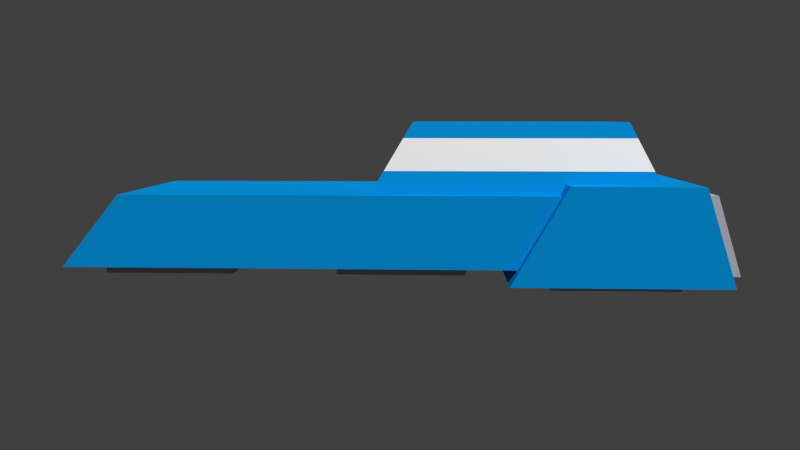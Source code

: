 # Source: ship1.blend  (saved by Blender 2.72.0; exported with 4.5.12 LTS)
import bpy
from mathutils import Matrix  # noqa: F401  (used for matrix-valued properties, if any)

bpy.ops.wm.read_factory_settings(use_empty=True)
scene = bpy.context.scene
scene.name = 'Scene'

# ---- collections
col_collection_1 = bpy.data.collections.new('Collection 1'); scene.collection.children.link(col_collection_1)

# ---- materials (node trees are filled in below, after node groups)
mat_material_001 = bpy.data.materials.new('Material.001')
mat_material_001.alpha_threshold = 0.0
mat_material_001.roughness = 0.5
mat_material_001.line_color = (0.0, 0.0, 0.0, 1.0)
mat_material = bpy.data.materials.new('Material')
mat_material.alpha_threshold = 0.0
mat_material.roughness = 0.5
mat_material.line_color = (0.0, 0.0, 0.0, 1.0)
mat_material_002 = bpy.data.materials.new('Material.002')
mat_material_002.alpha_threshold = 0.0
mat_material_002.roughness = 0.5
mat_material_002.line_color = (0.0, 0.0, 0.0, 1.0)

# ---- material node trees
mat_material_001.use_nodes = True; mat_material_001.node_tree.nodes.clear()
_N = mat_material_001.node_tree.nodes; _L = mat_material_001.node_tree.links
n0 = _N.new('ShaderNodeOutputMaterial'); n0.name = 'Material Output'; n0.location = (300, 300)
n1 = _N.new('ShaderNodeBsdfDiffuse'); n1.name = 'Diffuse BSDF'; n1.location = (100, 300)
n1.inputs[0].default_value = (0.529, 0.529, 0.529, 1.0)
_L.new(n1.outputs[0], n0.inputs[0])
n0.is_active_output = True
mat_material.use_nodes = True; mat_material.node_tree.nodes.clear()
_N = mat_material.node_tree.nodes; _L = mat_material.node_tree.links
n0 = _N.new('ShaderNodeOutputMaterial'); n0.name = 'Material Output'; n0.location = (300, 300)
n1 = _N.new('ShaderNodeBsdfDiffuse'); n1.name = 'Diffuse BSDF'; n1.location = (10, 300)
n1.inputs[0].default_value = (0.002072, 0.3234, 0.8, 1.0)
_L.new(n1.outputs[0], n0.inputs[0])
n0.is_active_output = True
mat_material_002.use_nodes = True; mat_material_002.node_tree.nodes.clear()
_N = mat_material_002.node_tree.nodes; _L = mat_material_002.node_tree.links
n0 = _N.new('ShaderNodeOutputMaterial'); n0.name = 'Material Output'; n0.location = (300, 300)
n1 = _N.new('ShaderNodeBsdfAnisotropic'); n1.name = 'Glossy BSDF'; n1.location = (100, 300)
n1.distribution = 'BECKMANN'
n1.inputs[0].default_value = (1.0, 1.0, 1.0, 1.0)
n1.inputs[1].default_value = 0.7239
_L.new(n1.outputs[0], n0.inputs[0])
n0.is_active_output = True

# ---- world
world_world = bpy.data.worlds.new('World'); scene.world = world_world
world_world.use_nodes = True; world_world.node_tree.nodes.clear()
_N = world_world.node_tree.nodes; _L = world_world.node_tree.links
n0 = _N.new('ShaderNodeOutputWorld'); n0.name = 'World Output'; n0.location = (300, 300)
n1 = _N.new('ShaderNodeBackground'); n1.name = 'Background'; n1.location = (10, 300)
n1.inputs[0].default_value = (0.05088, 0.05088, 0.05088, 1.0)
_L.new(n1.outputs[0], n0.inputs[0])
n0.is_active_output = True
world_world.color = (0.05088, 0.05088, 0.05088)
world_world.use_sun_shadow = False
world_world.sun_shadow_jitter_overblur = 0.0
world_world.cycles.sampling_method = 'MANUAL'
world_world.cycles.sample_map_resolution = 256
world_world.light_settings.ao_factor = 0.2245

# ---- cameras
cam_camera_001 = bpy.data.cameras.new('Camera.001')
cam_camera_001.clip_end = 100.0
cam_camera_001.lens = 35.0
cam_camera_001.sensor_width = 32.0
cam_camera_001.sensor_height = 18.0
cam_camera_001.display_size = 2.0
cam_camera_001.dof.focus_distance = 0.0

# ---- lights
light_lamp = bpy.data.lights.new('Lamp', 'SUN')
light_lamp.transmission_factor = 0.0
light_lamp.cutoff_distance = 30.0
light_lamp.angle = 0.0
light_lamp.energy = 2.7
light_lamp.shadow_buffer_clip_start = 1.001
light_lamp.shadow_cascade_max_distance = 1000.0
light_lamp.cycles.use_multiple_importance_sampling = False

# ---- meshes
me_cube_010 = bpy.data.meshes.new('Cube.010')
me_cube_010.from_pydata([(-1.0, -1.052, -1.646), (-1.0, 0.9445, -1.874), (1.0, 0.9445, -1.874), (1.0, -1.052, -1.646), (-1.0, -0.8796, 2.767), (-1.0, 1.114, 2.546), (1.0, 1.114, 2.546), (1.0, -0.8796, 2.767), (-0.9128, 0.8549, -1.818), (-0.9128, -0.9603, -1.641), (0.9128, 0.8549, -1.818), (0.9128, -0.9603, -1.641), (-0.9128, 0.9055, -0.5009), (-0.9128, -0.9244, -0.726), (0.9128, 0.9055, -0.5009), (0.9128, -0.9244, -0.726)], [], [(4, 5, 1, 0), (5, 6, 2, 1), (6, 7, 3, 2), (7, 4, 0, 3), (11, 9, 13, 15), (7, 6, 5, 4), (8, 9, 0, 1), (10, 8, 1, 2), (11, 10, 2, 3), (9, 11, 3, 0), (13, 12, 14, 15), (10, 11, 15, 14), (8, 10, 14, 12), (9, 8, 12, 13)])
me_cube_010.materials.append(mat_material_001)
me_cube_010.use_remesh_preserve_volume = False
me_cube_010.use_remesh_preserve_attributes = False
me_cube_010.use_mirror_vertex_groups = False
me_cube_010.update()
me_cube_013 = bpy.data.meshes.new('Cube.013')
me_cube_013.from_pydata([(-1.0, -1.0, -1.0), (-1.0, 1.0, -1.0), (1.0, 1.0, -1.0), (1.0, -1.0, -1.0), (-1.0, -1.0, 1.0), (-1.0, 1.0, 1.0), (1.0, 1.0, 1.0), (1.0, -1.0, 1.0), (-0.9128, 0.9128, -1.0), (-0.9128, -0.9128, -1.0), (0.9128, 0.9128, -1.0), (0.9128, -0.9128, -1.0), (-0.9128, 0.9128, -0.4798), (-0.9128, -0.9128, -0.4798), (0.9128, 0.9128, -0.4798), (0.9128, -0.9128, -0.4798)], [], [(4, 5, 1, 0), (5, 6, 2, 1), (6, 7, 3, 2), (7, 4, 0, 3), (11, 9, 13, 15), (7, 6, 5, 4), (8, 9, 0, 1), (10, 8, 1, 2), (11, 10, 2, 3), (9, 11, 3, 0), (13, 12, 14, 15), (10, 11, 15, 14), (8, 10, 14, 12), (9, 8, 12, 13)])
me_cube_013.materials.append(mat_material_001)
me_cube_013.use_remesh_preserve_volume = False
me_cube_013.use_remesh_preserve_attributes = False
me_cube_013.use_mirror_vertex_groups = False
me_cube_013.update()
me_cube_012 = bpy.data.meshes.new('Cube.012')
me_cube_012.from_pydata([(-1.0, -1.0, -1.0), (-1.0, 1.0, -1.0), (1.0, 1.0, -1.0), (1.0, -1.0, -1.0), (-1.0, -1.0, 1.0), (-1.0, 1.0, 1.0), (1.0, 1.0, 1.0), (1.0, -1.0, 1.0), (-0.9128, 0.9128, -1.0), (-0.9128, -0.9128, -1.0), (0.9128, 0.9128, -1.0), (0.9128, -0.9128, -1.0), (-0.9128, 0.9128, -0.4798), (-0.9128, -0.9128, -0.4798), (0.9128, 0.9128, -0.4798), (0.9128, -0.9128, -0.4798)], [], [(4, 5, 1, 0), (5, 6, 2, 1), (6, 7, 3, 2), (7, 4, 0, 3), (11, 9, 13, 15), (7, 6, 5, 4), (8, 9, 0, 1), (10, 8, 1, 2), (11, 10, 2, 3), (9, 11, 3, 0), (13, 12, 14, 15), (10, 11, 15, 14), (8, 10, 14, 12), (9, 8, 12, 13)])
me_cube_012.materials.append(mat_material_001)
me_cube_012.use_remesh_preserve_volume = False
me_cube_012.use_remesh_preserve_attributes = False
me_cube_012.use_mirror_vertex_groups = False
me_cube_012.update()
me_cube_007 = bpy.data.meshes.new('Cube.007')
me_cube_007.from_pydata([(-1.0, -1.0, -1.0), (-1.0, 1.0, -1.0), (1.0, 1.0, -1.0), (1.0, -1.0, -1.0), (-1.0, -1.0, 1.0), (-1.0, 1.0, 1.0), (1.0, 1.0, 1.0), (1.0, -1.0, 1.0), (-0.9128, 0.9128, -1.0), (-0.9128, -0.9128, -1.0), (0.9128, 0.9128, -1.0), (0.9128, -0.9128, -1.0), (-0.9128, 0.9128, -0.4798), (-0.9128, -0.9128, -0.4798), (0.9128, 0.9128, -0.4798), (0.9128, -0.9128, -0.4798)], [], [(4, 5, 1, 0), (5, 6, 2, 1), (6, 7, 3, 2), (7, 4, 0, 3), (11, 9, 13, 15), (7, 6, 5, 4), (8, 9, 0, 1), (10, 8, 1, 2), (11, 10, 2, 3), (9, 11, 3, 0), (13, 12, 14, 15), (10, 11, 15, 14), (8, 10, 14, 12), (9, 8, 12, 13)])
me_cube_007.materials.append(mat_material_001)
me_cube_007.use_remesh_preserve_volume = False
me_cube_007.use_remesh_preserve_attributes = False
me_cube_007.use_mirror_vertex_groups = False
me_cube_007.update()
me_cube_005 = bpy.data.meshes.new('Cube.005')
me_cube_005.from_pydata([(0.0, -0.9063, -0.2767), (0.0, 5.009, -0.2767), (1.4, 5.009, -0.2767), (1.4, -0.9063, -0.2767), (0.0, 0.6463, 2.405), (0.0, 4.179, 2.392), (1.374, 4.179, 2.392), (1.374, 0.6463, 2.405)], [], [(4, 5, 1, 0), (5, 6, 2, 1), (6, 7, 3, 2), (7, 4, 0, 3), (0, 1, 2, 3), (7, 6, 5, 4)])
me_cube_005.materials.append(mat_material)
me_cube_005.use_remesh_preserve_volume = False
me_cube_005.use_remesh_preserve_attributes = False
me_cube_005.use_mirror_vertex_groups = False
me_cube_005.update()
me_cube_004 = bpy.data.meshes.new('Cube.004')
me_cube_004.from_pydata([(0.0, -2.298, -0.5985), (0.0, 5.771, -0.5985), (1.54, 5.771, -0.5985), (1.54, -2.298, -0.5985), (0.0, -1.12, 1.402), (0.0, 4.781, 1.402), (1.219, 4.781, 1.402), (1.219, -1.12, 1.402), (0.0, -1.377, 0.9667), (0.0, 4.996, 0.9667), (1.288, 4.996, 0.9667), (1.288, -1.377, 0.9667), (0.0, 5.438, 0.07534), (1.431, 5.438, 0.07534), (1.431, -1.901, 0.07534), (0.0, -1.901, 0.07534)], [], [(15, 12, 1, 0), (12, 13, 2, 1), (13, 14, 3, 2), (14, 15, 0, 3), (0, 1, 2, 3), (7, 6, 5, 4), (4, 5, 9, 8), (5, 6, 10, 9), (6, 7, 11, 10), (7, 4, 8, 11), (8, 9, 12, 15), (9, 10, 13, 12), (10, 11, 14, 13), (11, 8, 15, 14)])
me_cube_004.polygons.foreach_set('material_index', [0, 1, 1, 1, 0, 1, 0, 1, 1, 1, 1, 0, 0, 0])
me_cube_004.materials.append(mat_material_002)
me_cube_004.materials.append(mat_material)
me_cube_004.use_remesh_preserve_volume = False
me_cube_004.use_remesh_preserve_attributes = False
me_cube_004.use_mirror_vertex_groups = False
me_cube_004.update()
me_cube_003 = bpy.data.meshes.new('Cube.003')
me_cube_003.from_pydata([(0.0, -10.72, -1.0), (0.0, 7.219, -1.0), (1.835, 7.219, -1.0), (1.835, -10.72, -1.0), (0.0, -9.116, 1.0), (0.0, 6.001, 1.0), (1.835, 6.001, 1.0), (1.835, -9.116, 1.0)], [], [(5, 6, 2, 1), (6, 7, 3, 2), (7, 4, 0, 3), (0, 1, 2, 3), (7, 6, 5, 4)])
me_cube_003.materials.append(mat_material)
me_cube_003.use_remesh_preserve_volume = False
me_cube_003.use_remesh_preserve_attributes = False
me_cube_003.use_mirror_vertex_groups = False
me_cube_003.update()

# ---- objects
ob_camera = bpy.data.objects.new('Camera', cam_camera_001)
ob_cube_008 = bpy.data.objects.new('Cube.008', me_cube_010)
ob_cube_006 = bpy.data.objects.new('Cube.006', me_cube_013)
ob_cube_005 = bpy.data.objects.new('Cube.005', me_cube_012)
ob_cube_007 = bpy.data.objects.new('Cube.007', me_cube_010)
ob_cube_004 = bpy.data.objects.new('Cube.004', me_cube_007)
ob_cube_002 = bpy.data.objects.new('Cube.002', me_cube_005)
ob_cube_001 = bpy.data.objects.new('Cube.001', me_cube_004)
ob_cube = bpy.data.objects.new('Cube', me_cube_003)
ob_lamp = bpy.data.objects.new('Lamp', light_lamp)

# ---- transforms, parenting, visibility, modifiers, constraints
ob_camera.location = (25.94, -0.3656, 3.094)
ob_camera.rotation_euler = (1.448, -1.909e-05, -10.95)
ob_camera.lineart.crease_threshold = 0.0
ob_cube_008.location = (-1.472, 7.071, -0.06742)
ob_cube_008.rotation_euler = (-4.399, -1.279e-16, 2.259e-17)
ob_cube_008.scale = (1.136, 1.136, 0.1356)
ob_cube_008.lineart.crease_threshold = 0.0
ob_cube_006.location = (0.0, 4.536, -1.488)
ob_cube_006.scale = (1.813, 1.813, 0.2164)
ob_cube_006.lineart.crease_threshold = 0.0
ob_cube_005.location = (0.0, -1.438, -1.08)
ob_cube_005.scale = (1.813, 1.813, 0.2164)
ob_cube_005.lineart.crease_threshold = 0.0
ob_cube_007.location = (1.481, 7.071, -0.06742)
ob_cube_007.rotation_euler = (-4.399, -1.279e-16, 2.259e-17)
ob_cube_007.scale = (1.136, 1.136, 0.1356)
ob_cube_007.lineart.crease_threshold = 0.0
ob_cube_004.location = (0.0, -8.0, -1.08)
ob_cube_004.scale = (1.813, 1.813, 0.2164)
ob_cube_004.lineart.crease_threshold = 0.0
ob_cube_002.location = (0.0, 2.406, -1.118)
ob_cube_002.scale = (2.186, 1.0, 1.0)
ob_cube_002.lineart.crease_threshold = 0.0
_m = ob_cube_002.modifiers.new('Mirror', 'MIRROR')
ob_cube_001.location = (0.0, 0.0, 1.553)
ob_cube_001.scale = (1.442, 1.0, 1.0)
ob_cube_001.lineart.crease_threshold = 0.0
_m = ob_cube_001.modifiers.new('Mirror', 'MIRROR')
ob_cube.location = (0.0, 0.0, 0.0)
ob_cube.scale = (1.442, 1.0, 1.0)
ob_cube.lineart.crease_threshold = 0.0
_m = ob_cube.modifiers.new('Mirror', 'MIRROR')
ob_lamp.location = (4.076, 1.005, 5.904)
ob_lamp.rotation_euler = (0.6503, 0.05522, 1.866)
ob_lamp.lock_rotations_4d = False
ob_lamp.empty_display_type = 'ARROWS'
ob_lamp.color = (0.0, 0.0, 0.0, 0.0)
ob_lamp.lineart.crease_threshold = 0.0

# ---- collection membership
col_collection_1.objects.link(ob_camera)
col_collection_1.objects.link(ob_cube_008)
col_collection_1.objects.link(ob_cube_006)
col_collection_1.objects.link(ob_cube_005)
col_collection_1.objects.link(ob_cube_007)
col_collection_1.objects.link(ob_cube_004)
col_collection_1.objects.link(ob_cube_002)
col_collection_1.objects.link(ob_cube_001)
col_collection_1.objects.link(ob_cube)
col_collection_1.objects.link(ob_lamp)

# ---- scene / render settings (as saved in the file)
scene.camera = ob_camera
scene.frame_start = 1; scene.frame_end = 250; scene.frame_set(0)
scene.render.engine = 'CYCLES'
scene.render.resolution_percentage = 50
scene.render.dither_intensity = 0.0
scene.cycles.use_denoising = False
scene.cycles.samples = 10
scene.cycles.sampling_pattern = 'TABULATED_SOBOL'
scene.cycles.light_sampling_threshold = 0.0
scene.cycles.use_adaptive_sampling = False
scene.cycles.use_light_tree = False
scene.cycles.blur_glossy = 0.0
scene.cycles.volume_bounces = 1
scene.cycles.pixel_filter_type = 'GAUSSIAN'
scene.cycles.sample_clamp_indirect = 0.0
scene.view_settings.view_transform = 'Standard'
bpy.context.view_layer.update()
